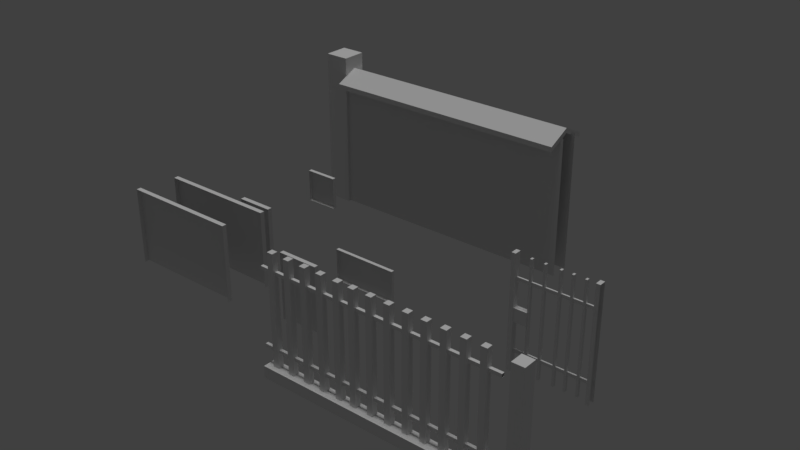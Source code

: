 # Source: 27.blend  (saved by Blender 2.79.0; exported with 4.5.12 LTS)
import bpy
from mathutils import Matrix  # noqa: F401  (used for matrix-valued properties, if any)

bpy.ops.wm.read_factory_settings(use_empty=True)
scene = bpy.context.scene
scene.name = 'Scene'

# ---- collections
col_collection_1 = bpy.data.collections.new('Collection 1'); scene.collection.children.link(col_collection_1)

# ---- materials (node trees are filled in below, after node groups)
mat_material = bpy.data.materials.new('Material')
mat_material.alpha_threshold = 0.0
mat_material.use_transparent_shadow = False
mat_material.roughness = 0.5
mat_material.specular_intensity = 0.0
mat_material.line_color = (0.0, 0.0, 0.0, 1.0)
mat_material_001 = bpy.data.materials.new('Material.001')
mat_material_001.alpha_threshold = 0.0
mat_material_001.use_transparent_shadow = False
mat_material_001.roughness = 0.5

# ---- material node trees

# ---- world
world_world = bpy.data.worlds.new('World'); scene.world = world_world
world_world.color = (0.05088, 0.05088, 0.05088)
world_world.use_sun_shadow = False
world_world.sun_shadow_jitter_overblur = 0.0
world_world.cycles.sampling_method = 'MANUAL'

# ---- lights
light_hemi = bpy.data.lights.new('Hemi', 'SUN')
light_hemi.transmission_factor = 0.0
light_hemi.angle = 0.1993
light_hemi.energy = 1.0
light_hemi.shadow_buffer_clip_start = 0.5
light_hemi.shadow_soft_size = 0.1
light_hemi.shadow_cascade_max_distance = 1000.0

# ---- meshes
me_cube_005 = bpy.data.meshes.new('Cube.005')
me_cube_005.from_pydata([(0.3569, 0.3961, -0.004499), (0.3569, -0.3961, -0.004499), (-0.3569, 0.3961, -0.004499), (-0.3569, -0.3961, -0.004499), (0.3569, 0.3961, 7.584), (0.3569, -0.3961, 7.584), (-0.3569, 0.3961, 7.584), (-0.3569, -0.3961, 7.584)], [], [(1, 5, 7, 3), (0, 2, 6, 4), (2, 3, 7, 6), (4, 6, 7, 5), (0, 4, 5, 1)])
_uv = me_cube_005.uv_layers.new(name='UVMap')
_uv.uv.foreach_set('vector', [0.008281, 0.9089, 0.4468, 0.9089, 0.4468, 0.9502, 0.008281, 0.9502, 0.00828, 0.9502, 0.00828, 0.9089, 0.4468, 0.9089, 0.4468, 0.9502, 0.008281, 0.9502, 0.008281, 0.9089, 0.4468, 0.9089, 0.4468, 0.9502, 0.4468, 0.9089, 0.4468, 0.9502, 0.401, 0.9502, 0.401, 0.9089, 0.008281, 0.9089, 0.4468, 0.9089, 0.4468, 0.9502, 0.008281, 0.9502])
me_cube_005.materials.append(mat_material)
me_cube_005.use_remesh_preserve_volume = False
me_cube_005.use_remesh_preserve_attributes = False
me_cube_005.use_mirror_vertex_groups = False
me_cube_005.update()
me_cube_004 = bpy.data.meshes.new('Cube.004')
me_cube_004.from_pydata([(-7.414, -0.6186, 0.006781), (-7.414, 0.6186, 0.006781), (9.753, -0.6186, 0.006781), (9.753, 0.6186, 0.006781), (-7.414, -0.6186, 9.042), (-7.414, 0.6186, 9.042), (9.753, 0.6186, 9.042), (9.753, -0.6186, 9.042), (-8.473, -0.801, -4.768e-07), (-8.473, -0.801, 10.3), (-8.473, 0.801, -4.768e-07), (-8.473, 0.801, 10.3), (-6.871, -0.801, -4.768e-07), (-6.871, -0.801, 10.3), (-6.871, 0.801, -4.768e-07), (-6.871, 0.801, 10.3), (-6.871, -1.507, 8.753), (9.543, -1.507, 8.753), (-6.871, 1.507, 8.753), (9.543, 1.507, 8.753), (-6.871, -1.44e-06, 9.465), (9.543, -1.44e-06, 9.465), (-6.871, -1.44e-06, 9.138), (-6.871, -1.507, 8.426), (9.543, -1.507, 8.426), (9.543, -1.44e-06, 9.138), (9.543, 1.507, 8.426), (-6.871, 1.507, 8.426), (1.475, -1.507, 8.753), (1.475, 1.507, 8.753), (1.475, -1.44e-06, 9.465), (1.475, -1.507, 8.426), (1.475, 1.507, 8.426), (1.475, -1.44e-06, 9.138), (1.17, 0.6186, 0.006781), (1.17, -0.6186, 0.006781), (1.17, -0.6186, 9.042), (1.17, 0.6186, 9.042)], [], [(35, 36, 4, 0), (14, 15, 13, 12), (10, 11, 15, 14), (8, 9, 11, 10), (15, 11, 9, 13), (30, 21, 19, 29), (28, 17, 21, 30), (33, 32, 26, 25), (31, 33, 25, 24), (21, 25, 26, 19), (20, 22, 23, 16), (17, 24, 25, 21), (29, 32, 27, 18), (28, 31, 24, 17), (18, 27, 22, 20), (16, 23, 31, 28), (19, 26, 32, 29), (23, 22, 33, 31), (22, 27, 32, 33), (16, 28, 30, 20), (20, 30, 29, 18), (12, 13, 9, 8), (34, 37, 6, 3), (1, 5, 37, 34), (2, 7, 36, 35)])
_uv = me_cube_004.uv_layers.new(name='UVMap')
_uv.uv.foreach_set('vector', [0.2232, 0.5728, 0.2232, 0.7741, 0.02747, 0.7741, 0.02747, 0.5728, 0.3127, 0.5655, 0.3127, 0.7689, 0.2479, 0.7689, 0.2479, 0.5655, 0.3127, 0.5655, 0.3127, 0.7689, 0.2479, 0.7689, 0.2479, 0.5655, 0.3127, 0.5655, 0.3127, 0.7689, 0.2479, 0.7689, 0.2479, 0.5655, 0.3127, 0.7689, 0.2479, 0.7689, 0.2479, 0.7057, 0.3127, 0.7057, 0.9326, 0.9656, 0.6232, 0.9656, 0.6232, 0.9036, 0.9326, 0.9036, 0.9326, 0.9036, 0.6232, 0.9036, 0.6232, 0.9656, 0.9326, 0.9656, 0.6141, 0.8935, 0.6141, 0.8471, 0.8521, 0.8472, 0.8521, 0.8936, 0.6141, 0.8935, 0.6141, 0.8471, 0.8521, 0.8472, 0.8521, 0.8936, 0.9691, 0.8837, 0.9863, 0.8916, 0.9863, 0.9865, 0.9691, 0.9785, 0.969, 0.8837, 0.9863, 0.8916, 0.9863, 0.9865, 0.9691, 0.9786, 0.9691, 0.9786, 0.9863, 0.9865, 0.9863, 0.8916, 0.969, 0.8837, 0.613, 0.9911, 0.613, 0.9787, 0.9364, 0.9787, 0.9364, 0.9911, 0.613, 0.9911, 0.613, 0.9787, 0.9364, 0.9787, 0.9364, 0.9911, 0.9691, 0.9786, 0.9863, 0.9865, 0.9863, 0.8916, 0.969, 0.8837, 0.613, 0.9911, 0.613, 0.9787, 0.9364, 0.9788, 0.9364, 0.9912, 0.613, 0.9911, 0.613, 0.9787, 0.9364, 0.9787, 0.9364, 0.9911, 0.6141, 0.8935, 0.6141, 0.8471, 0.8521, 0.8472, 0.8521, 0.8936, 0.6141, 0.8935, 0.6141, 0.8471, 0.8521, 0.8472, 0.8521, 0.8936, 0.9326, 0.9036, 0.6232, 0.9036, 0.6232, 0.9656, 0.9326, 0.9656, 0.9326, 0.9656, 0.6232, 0.9656, 0.6232, 0.9036, 0.9326, 0.9036, 0.3127, 0.5655, 0.3127, 0.7689, 0.2479, 0.7689, 0.2479, 0.5655, 0.2233, 0.5728, 0.2233, 0.7741, 0.02763, 0.7741, 0.02755, 0.5728, 0.2232, 0.5728, 0.2232, 0.7741, 0.02763, 0.7741, 0.02755, 0.5728, 0.2233, 0.5728, 0.2232, 0.7741, 0.02755, 0.7741, 0.02764, 0.5728])
me_cube_004.materials.append(mat_material)
me_cube_004.use_remesh_preserve_volume = False
me_cube_004.use_remesh_preserve_attributes = False
me_cube_004.use_mirror_vertex_groups = False
me_cube_004.update()
me_cube_003 = bpy.data.meshes.new('Cube.003')
me_cube_003.from_pydata([(-1.48, 0.07913, 3.868), (-1.48, 0.07913, 3.045), (-1.48, -0.2414, 3.868), (-1.48, -0.2414, 3.045), (2.587, 0.1091, 0.0002026), (2.587, -0.3108, 0.0002026), (-2.528, -0.3108, 0.0002026), (-2.528, 0.1091, 0.0002026), (-2.303, 0.07913, 3.868), (-2.303, 0.07913, 3.045), (2.336, 0.1091, 0.0002026), (2.336, -0.3108, 0.0002026), (-2.303, -0.2414, 3.868), (-2.303, -0.2414, 3.045), (-2.277, 0.1091, 0.0002026), (-2.277, -0.3108, 0.0002026), (2.587, 0.1091, 7.066), (2.587, -0.3108, 7.066), (-2.277, 0.1091, 7.066), (-2.528, 0.1091, 7.066), (-2.277, -0.3108, 7.066), (-2.528, -0.3108, 7.066), (2.336, 0.1091, 7.066), (2.336, -0.3108, 7.066), (1.652, -0.1552, 0.07807), (1.652, -0.1552, 6.967), (1.652, 0.03812, 0.07807), (1.652, 0.03812, 6.967), (1.781, -0.1552, 0.07807), (1.781, -0.1552, 6.967), (1.781, 0.03812, 0.07807), (1.781, 0.03812, 6.967), (-2.392, -0.08759, 1.09), (-2.392, -0.08759, 1.294), (-2.392, 0.007185, 1.09), (-2.392, 0.007185, 1.294), (2.419, -0.08759, 1.09), (2.419, -0.08759, 1.294), (2.419, 0.007185, 1.09), (2.419, 0.007185, 1.294), (-1.523, -0.1552, 0.07807), (-1.523, -0.1552, 6.967), (-1.523, 0.03812, 0.07807), (-1.523, 0.03812, 6.967), (-1.395, -0.1552, 0.07807), (-1.395, -0.1552, 6.967), (-1.395, 0.03812, 0.07807), (-1.395, 0.03812, 6.967), (-0.7081, -0.1552, 0.07807), (-0.7081, -0.1552, 6.967), (-0.7081, 0.03812, 0.07807), (-0.7081, 0.03812, 6.967), (-0.5797, -0.1552, 0.07807), (-0.5797, -0.1552, 6.967), (-0.5797, 0.03812, 0.07807), (-0.5797, 0.03812, 6.967), (0.2074, -0.1552, 0.07807), (0.2074, -0.1552, 6.967), (0.2074, 0.03812, 0.07807), (0.2074, 0.03812, 6.967), (0.3358, -0.1552, 0.07807), (0.3358, -0.1552, 6.967), (0.3358, 0.03812, 0.07807), (0.3358, 0.03812, 6.967), (0.9084, -0.1552, 0.07807), (0.9084, -0.1552, 6.967), (0.9084, 0.03812, 0.07807), (0.9084, 0.03812, 6.967), (1.037, -0.1552, 0.07807), (1.037, -0.1552, 6.967), (1.037, 0.03812, 0.07807), (1.037, 0.03812, 6.967), (-2.392, -0.08759, 5.43), (-2.392, -0.08759, 5.634), (-2.392, 0.007185, 5.43), (-2.392, 0.007185, 5.634), (2.419, -0.08759, 5.43), (2.419, -0.08759, 5.634), (2.419, 0.007185, 5.43), (2.419, 0.007185, 5.634)], [], [(4, 10, 22, 16), (0, 8, 12, 2), (9, 1, 3, 13), (3, 2, 12, 13), (10, 11, 23, 22), (1, 0, 2, 3), (9, 8, 0, 1), (13, 12, 8, 9), (18, 19, 21, 20), (16, 22, 23, 17), (6, 15, 20, 21), (15, 14, 18, 20), (11, 5, 17, 23), (14, 7, 19, 18), (24, 25, 27, 26), (26, 27, 31, 30), (30, 31, 29, 28), (28, 29, 25, 24), (31, 27, 25, 29), (34, 35, 39, 38), (36, 37, 33, 32), (34, 38, 36, 32), (39, 35, 33, 37), (40, 41, 43, 42), (42, 43, 47, 46), (46, 47, 45, 44), (44, 45, 41, 40), (47, 43, 41, 45), (48, 49, 51, 50), (50, 51, 55, 54), (54, 55, 53, 52), (52, 53, 49, 48), (55, 51, 49, 53), (56, 57, 59, 58), (58, 59, 63, 62), (62, 63, 61, 60), (60, 61, 57, 56), (63, 59, 57, 61), (64, 65, 67, 66), (66, 67, 71, 70), (70, 71, 69, 68), (68, 69, 65, 64), (71, 67, 65, 69), (74, 75, 79, 78), (76, 77, 73, 72), (74, 78, 76, 72), (79, 75, 73, 77)])
_uv = me_cube_003.uv_layers.new(name='UVMap')
_uv.uv.foreach_set('vector', [0.005897, 0.9954, 0.005904, 0.9612, 0.5822, 0.9612, 0.5822, 0.9954, 0.09089, 0.8437, 0.09089, 0.8938, 0.0714, 0.8938, 0.0714, 0.8437, 0.0714, 0.8938, 0.0714, 0.8437, 0.09089, 0.8437, 0.09089, 0.8938, 0.07684, 0.83, 0.07684, 0.88, 0.02681, 0.88, 0.02681, 0.83, 0.005904, 0.9954, 0.005904, 0.9612, 0.5822, 0.9612, 0.5822, 0.9954, 0.09089, 0.8437, 0.09089, 0.8938, 0.0714, 0.8938, 0.0714, 0.8437, 0.09089, 0.8141, 0.09089, 0.8938, 0.01123, 0.8938, 0.01123, 0.8141, 0.09089, 0.8437, 0.09089, 0.8938, 0.0714, 0.8938, 0.0714, 0.8437, 0.5617, 0.9612, 0.5822, 0.9612, 0.5822, 0.9954, 0.5617, 0.9954, 0.5617, 0.9612, 0.5822, 0.9612, 0.5822, 0.9954, 0.5617, 0.9954, 0.005897, 0.9954, 0.005904, 0.9612, 0.5822, 0.9612, 0.5822, 0.9954, 0.005904, 0.9954, 0.005904, 0.9612, 0.5822, 0.9612, 0.5822, 0.9954, 0.005897, 0.9954, 0.005904, 0.9612, 0.5822, 0.9612, 0.5822, 0.9954, 0.005897, 0.9954, 0.005904, 0.9612, 0.5822, 0.9612, 0.5822, 0.9954, 0.005901, 0.9792, 0.5678, 0.9792, 0.5678, 0.995, 0.005901, 0.995, 0.005901, 0.979, 0.5678, 0.9792, 0.5678, 0.995, 0.005916, 0.995, 0.005901, 0.979, 0.5678, 0.9792, 0.5678, 0.995, 0.005901, 0.995, 0.005901, 0.979, 0.5678, 0.9792, 0.5678, 0.995, 0.005916, 0.995, 0.5678, 0.9823, 0.5678, 0.995, 0.5487, 0.995, 0.5487, 0.9823, 0.5678, 0.9792, 0.5678, 0.9954, 0.1663, 0.9954, 0.1663, 0.9792, 0.1663, 0.9954, 0.1663, 0.9792, 0.5678, 0.9792, 0.5678, 0.9954, 0.5678, 0.9954, 0.1663, 0.9954, 0.1663, 0.9792, 0.5678, 0.9792, 0.1663, 0.9792, 0.5678, 0.9792, 0.5678, 0.9954, 0.1663, 0.9954, 0.005901, 0.9792, 0.5678, 0.9792, 0.5678, 0.995, 0.005901, 0.995, 0.005901, 0.979, 0.5678, 0.9792, 0.5678, 0.995, 0.005916, 0.995, 0.005901, 0.979, 0.5678, 0.9792, 0.5678, 0.995, 0.005901, 0.995, 0.005901, 0.979, 0.5678, 0.9792, 0.5678, 0.995, 0.005916, 0.995, 0.5678, 0.9823, 0.5678, 0.995, 0.5487, 0.995, 0.5487, 0.9823, 0.005901, 0.9792, 0.5678, 0.9792, 0.5678, 0.995, 0.005901, 0.995, 0.005901, 0.979, 0.5678, 0.9792, 0.5678, 0.995, 0.005916, 0.995, 0.005901, 0.979, 0.5678, 0.9792, 0.5678, 0.995, 0.005901, 0.995, 0.005901, 0.979, 0.5678, 0.9792, 0.5678, 0.995, 0.005916, 0.995, 0.5678, 0.9823, 0.5678, 0.995, 0.5487, 0.995, 0.5487, 0.9823, 0.005901, 0.9792, 0.5678, 0.9792, 0.5678, 0.995, 0.005901, 0.995, 0.005901, 0.979, 0.5678, 0.9792, 0.5678, 0.995, 0.005916, 0.995, 0.005901, 0.979, 0.5678, 0.9792, 0.5678, 0.995, 0.005901, 0.995, 0.005901, 0.979, 0.5678, 0.9792, 0.5678, 0.995, 0.005916, 0.995, 0.5678, 0.9823, 0.5678, 0.995, 0.5487, 0.995, 0.5487, 0.9823, 0.005901, 0.9792, 0.5678, 0.9792, 0.5678, 0.995, 0.005901, 0.995, 0.005901, 0.979, 0.5678, 0.9792, 0.5678, 0.995, 0.005916, 0.995, 0.005901, 0.979, 0.5678, 0.9792, 0.5678, 0.995, 0.005901, 0.995, 0.005901, 0.979, 0.5678, 0.9792, 0.5678, 0.995, 0.005916, 0.995, 0.5678, 0.9823, 0.5678, 0.995, 0.5487, 0.995, 0.5487, 0.9823, 0.5678, 0.9792, 0.5678, 0.9954, 0.1663, 0.9954, 0.1663, 0.9792, 0.1663, 0.9954, 0.1663, 0.9792, 0.5678, 0.9792, 0.5678, 0.9954, 0.5678, 0.9954, 0.1663, 0.9954, 0.1663, 0.9792, 0.5678, 0.9792, 0.1663, 0.9792, 0.5678, 0.9792, 0.5678, 0.9954, 0.1663, 0.9954])
me_cube_003.materials.append(mat_material)
me_cube_003.use_remesh_preserve_volume = False
me_cube_003.use_remesh_preserve_attributes = False
me_cube_003.use_mirror_vertex_groups = False
me_cube_003.update()
me_cube_002 = bpy.data.meshes.new('Cube.002')
me_cube_002.from_pydata([(48.58, -0.8461, -0.847), (48.58, -0.8461, 0.9622), (48.58, 0.8461, -0.847), (48.58, 0.8461, 0.9622), (50.58, -0.8461, -0.847), (50.58, -0.8461, 0.9622), (50.58, 0.8461, -0.847), (50.58, 0.8461, 0.9622), (68.21, -2.946, 0.06484), (68.21, -2.946, 0.8742), (68.21, -0.3659, 0.06484), (68.21, -0.3659, 0.8742), (69.75, -2.946, 0.06484), (69.75, -2.946, 0.8742), (69.75, -0.3659, 0.06484), (69.75, -0.3659, 0.8742)], [], [(10, 11, 15, 14), (2, 3, 7, 6), (6, 7, 5, 4), (4, 5, 1, 0), (7, 3, 1, 5), (14, 15, 13, 12), (12, 13, 9, 8), (10, 14, 12, 8), (15, 11, 9, 13)])
_uv = me_cube_002.uv_layers.new(name='UVMap')
_uv.uv.foreach_set('vector', [0.02109, 0.5436, 0.02109, 0.5202, 0.406, 0.5202, 0.406, 0.5436, 0.8215, 0.6589, 0.8215, 0.6422, 0.9951, 0.6422, 0.9951, 0.6589, 0.9906, 0.3058, 0.9906, 0.6263, 0.8268, 0.6263, 0.8268, 0.3058, 0.9951, 0.6422, 0.9951, 0.6589, 0.8215, 0.6589, 0.8215, 0.6422, 0.9951, 0.6589, 0.8215, 0.6589, 0.8215, 0.6422, 0.9951, 0.6422, 0.4096, 0.289, 0.4096, 0.5005, 0.02373, 0.5005, 0.02373, 0.289, 0.406, 0.5202, 0.406, 0.5436, 0.02109, 0.5436, 0.02109, 0.5202, 0.406, 0.5202, 0.406, 0.5436, 0.02109, 0.5436, 0.02109, 0.5202, 0.406, 0.5202, 0.406, 0.5436, 0.02109, 0.5436, 0.02109, 0.5202])
me_cube_002.materials.append(mat_material_001)
me_cube_002.use_remesh_preserve_volume = False
me_cube_002.use_remesh_preserve_attributes = False
me_cube_002.use_mirror_vertex_groups = False
me_cube_002.update()
me_cube_001 = bpy.data.meshes.new('Cube.001')
me_cube_001.from_pydata([(7.175, 0.3258, -0.0045), (7.175, -0.4665, -0.0045), (7.175, 0.3258, 0.721), (7.175, -0.4665, 0.721), (-7.112, 0.3258, -0.0045), (-7.112, -0.4665, -0.0045), (-7.112, 0.3258, 0.721), (-7.112, -0.4665, 0.721), (6.328, -0.1729, 0.5961), (6.328, -0.1729, 7.485), (6.328, 0.1919, 0.5961), (6.328, 0.1919, 7.485), (6.693, -0.1729, 0.5961), (6.693, -0.1729, 7.485), (6.693, 0.1919, 0.5961), (6.693, 0.1919, 7.485), (-7.336, -0.04527, 1.608), (-7.336, -0.04527, 1.812), (-7.336, 0.1336, 1.608), (-7.336, 0.1336, 1.812), (7.41, -0.04527, 1.608), (7.41, -0.04527, 1.812), (7.41, 0.1336, 1.608), (7.41, 0.1336, 1.812), (0.03155, 0.3258, -0.0045), (0.03155, -0.4665, -0.0045), (0.03155, 0.3258, 0.721), (0.03155, -0.4665, 0.721), (5.23, -0.1729, 0.5961), (5.23, -0.1729, 7.485), (5.23, 0.1919, 0.5961), (5.23, 0.1919, 7.485), (5.594, -0.1729, 0.5961), (5.594, -0.1729, 7.485), (5.594, 0.1919, 0.5961), (5.594, 0.1919, 7.485), (4.131, -0.1729, 0.5961), (4.131, -0.1729, 7.485), (4.131, 0.1919, 0.5961), (4.131, 0.1919, 7.485), (4.496, -0.1729, 0.5961), (4.496, -0.1729, 7.485), (4.496, 0.1919, 0.5961), (4.496, 0.1919, 7.485), (3.032, -0.1729, 0.5961), (3.032, -0.1729, 7.485), (3.032, 0.1919, 0.5961), (3.032, 0.1919, 7.485), (3.397, -0.1729, 0.5961), (3.397, -0.1729, 7.485), (3.397, 0.1919, 0.5961), (3.397, 0.1919, 7.485), (1.952, -0.1729, 0.5961), (1.952, -0.1729, 7.485), (1.952, 0.1919, 0.5961), (1.952, 0.1919, 7.485), (2.317, -0.1729, 0.5961), (2.317, -0.1729, 7.485), (2.317, 0.1919, 0.5961), (2.317, 0.1919, 7.485), (0.8536, -0.1729, 0.5961), (0.8536, -0.1729, 7.485), (0.8536, 0.1919, 0.5961), (0.8536, 0.1919, 7.485), (1.218, -0.1729, 0.5961), (1.218, -0.1729, 7.485), (1.218, 0.1919, 0.5961), (1.218, 0.1919, 7.485), (-0.2451, -0.1729, 0.5961), (-0.2451, -0.1729, 7.485), (-0.2451, 0.1919, 0.5961), (-0.2451, 0.1919, 7.485), (0.1197, -0.1729, 0.5961), (0.1197, -0.1729, 7.485), (0.1197, 0.1919, 0.5961), (0.1197, 0.1919, 7.485), (-1.344, -0.1729, 0.5961), (-1.344, -0.1729, 7.485), (-1.344, 0.1919, 0.5961), (-1.344, 0.1919, 7.485), (-0.9789, -0.1729, 0.5961), (-0.9789, -0.1729, 7.485), (-0.9789, 0.1919, 0.5961), (-0.9789, 0.1919, 7.485), (-2.312, -0.1729, 0.5961), (-2.312, -0.1729, 7.485), (-2.312, 0.1919, 0.5961), (-2.312, 0.1919, 7.485), (-1.947, -0.1729, 0.5961), (-1.947, -0.1729, 7.485), (-1.947, 0.1919, 0.5961), (-1.947, 0.1919, 7.485), (-3.411, -0.1729, 0.5961), (-3.411, -0.1729, 7.485), (-3.411, 0.1919, 0.5961), (-3.411, 0.1919, 7.485), (-3.046, -0.1729, 0.5961), (-3.046, -0.1729, 7.485), (-3.046, 0.1919, 0.5961), (-3.046, 0.1919, 7.485), (-4.491, -0.1729, 0.5961), (-4.491, -0.1729, 7.485), (-4.491, 0.1919, 0.5961), (-4.491, 0.1919, 7.485), (-4.126, -0.1729, 0.5961), (-4.126, -0.1729, 7.485), (-4.126, 0.1919, 0.5961), (-4.126, 0.1919, 7.485), (-5.589, -0.1729, 0.5961), (-5.589, -0.1729, 7.485), (-5.589, 0.1919, 0.5961), (-5.589, 0.1919, 7.485), (-5.225, -0.1729, 0.5961), (-5.225, -0.1729, 7.485), (-5.225, 0.1919, 0.5961), (-5.225, 0.1919, 7.485), (-6.688, -0.1729, 0.5961), (-6.688, -0.1729, 7.485), (-6.688, 0.1919, 0.5961), (-6.688, 0.1919, 7.485), (-6.323, -0.1729, 0.5961), (-6.323, -0.1729, 7.485), (-6.323, 0.1919, 0.5961), (-6.323, 0.1919, 7.485), (-7.336, -0.04527, 6.234), (-7.336, -0.04527, 6.437), (-7.336, 0.1336, 6.234), (-7.336, 0.1336, 6.437), (7.41, -0.04527, 6.234), (7.41, -0.04527, 6.437), (7.41, 0.1336, 6.234), (7.41, 0.1336, 6.437)], [], [(26, 24, 4, 6), (25, 27, 7, 5), (26, 6, 7, 27), (8, 9, 11, 10), (10, 11, 15, 14), (14, 15, 13, 12), (12, 13, 9, 8), (15, 11, 9, 13), (18, 19, 23, 22), (20, 21, 17, 16), (18, 22, 20, 16), (23, 19, 17, 21), (2, 26, 27, 3), (1, 3, 27, 25), (2, 0, 24, 26), (28, 29, 31, 30), (30, 31, 35, 34), (34, 35, 33, 32), (32, 33, 29, 28), (35, 31, 29, 33), (36, 37, 39, 38), (38, 39, 43, 42), (42, 43, 41, 40), (40, 41, 37, 36), (43, 39, 37, 41), (44, 45, 47, 46), (46, 47, 51, 50), (50, 51, 49, 48), (48, 49, 45, 44), (51, 47, 45, 49), (52, 53, 55, 54), (54, 55, 59, 58), (58, 59, 57, 56), (56, 57, 53, 52), (59, 55, 53, 57), (60, 61, 63, 62), (62, 63, 67, 66), (66, 67, 65, 64), (64, 65, 61, 60), (67, 63, 61, 65), (68, 69, 71, 70), (70, 71, 75, 74), (74, 75, 73, 72), (72, 73, 69, 68), (75, 71, 69, 73), (76, 77, 79, 78), (78, 79, 83, 82), (82, 83, 81, 80), (80, 81, 77, 76), (83, 79, 77, 81), (84, 85, 87, 86), (86, 87, 91, 90), (90, 91, 89, 88), (88, 89, 85, 84), (91, 87, 85, 89), (92, 93, 95, 94), (94, 95, 99, 98), (98, 99, 97, 96), (96, 97, 93, 92), (99, 95, 93, 97), (100, 101, 103, 102), (102, 103, 107, 106), (106, 107, 105, 104), (104, 105, 101, 100), (107, 103, 101, 105), (108, 109, 111, 110), (110, 111, 115, 114), (114, 115, 113, 112), (112, 113, 109, 108), (115, 111, 109, 113), (116, 117, 119, 118), (118, 119, 123, 122), (122, 123, 121, 120), (120, 121, 117, 116), (123, 119, 117, 121), (126, 127, 131, 130), (128, 129, 125, 124), (126, 130, 128, 124), (131, 127, 125, 129)])
_uv = me_cube_001.uv_layers.new(name='UVMap')
_uv.uv.foreach_set('vector', [0.4468, 0.9157, 0.4468, 0.9472, 0.1297, 0.9472, 0.1297, 0.9157, 0.4468, 0.9157, 0.4468, 0.9472, 0.1297, 0.9472, 0.1297, 0.9157, 0.4468, 0.9501, 0.1297, 0.9501, 0.1297, 0.9157, 0.4468, 0.9157, 0.005897, 0.9657, 0.5678, 0.9657, 0.5678, 0.9954, 0.005897, 0.9954, 0.5678, 0.9954, 0.005897, 0.9954, 0.005897, 0.9657, 0.5678, 0.9657, 0.005897, 0.9657, 0.5678, 0.9657, 0.5678, 0.9954, 0.005897, 0.9954, 0.5678, 0.9954, 0.005897, 0.9954, 0.005897, 0.9657, 0.5678, 0.9657, 0.5822, 0.9954, 0.5479, 0.9954, 0.5479, 0.9612, 0.5822, 0.9612, 0.01632, 0.995, 0.01636, 0.9741, 0.5678, 0.9741, 0.5678, 0.995, 0.5678, 0.9741, 0.5678, 0.995, 0.01632, 0.995, 0.01636, 0.9741, 0.01628, 0.9754, 0.5677, 0.9754, 0.5678, 0.995, 0.01632, 0.995, 0.5678, 0.995, 0.01632, 0.995, 0.01627, 0.9754, 0.5677, 0.9754, 0.4468, 0.9502, 0.1297, 0.9501, 0.1297, 0.9157, 0.4468, 0.9158, 0.4468, 0.9157, 0.4468, 0.9472, 0.1297, 0.9472, 0.1297, 0.9157, 0.4468, 0.9157, 0.4468, 0.9472, 0.1297, 0.9472, 0.1297, 0.9157, 0.005897, 0.9657, 0.5678, 0.9657, 0.5678, 0.9954, 0.005897, 0.9954, 0.5678, 0.9954, 0.005897, 0.9954, 0.005897, 0.9657, 0.5678, 0.9657, 0.005897, 0.9657, 0.5678, 0.9657, 0.5678, 0.9954, 0.005897, 0.9954, 0.5678, 0.9954, 0.005897, 0.9954, 0.005897, 0.9657, 0.5678, 0.9657, 0.5822, 0.9954, 0.5479, 0.9954, 0.5479, 0.9612, 0.5822, 0.9612, 0.005897, 0.9657, 0.5678, 0.9657, 0.5678, 0.9954, 0.005897, 0.9954, 0.5678, 0.9954, 0.005897, 0.9954, 0.005897, 0.9657, 0.5678, 0.9657, 0.005897, 0.9657, 0.5678, 0.9657, 0.5678, 0.9954, 0.005897, 0.9954, 0.5678, 0.9954, 0.005897, 0.9954, 0.005897, 0.9657, 0.5678, 0.9657, 0.5822, 0.9954, 0.5479, 0.9954, 0.5479, 0.9612, 0.5822, 0.9612, 0.005897, 0.9657, 0.5678, 0.9657, 0.5678, 0.9954, 0.005897, 0.9954, 0.5678, 0.9954, 0.005897, 0.9954, 0.005897, 0.9657, 0.5678, 0.9657, 0.005897, 0.9657, 0.5678, 0.9657, 0.5678, 0.9954, 0.005897, 0.9954, 0.5678, 0.9954, 0.005897, 0.9954, 0.005897, 0.9657, 0.5678, 0.9657, 0.5822, 0.9954, 0.5479, 0.9954, 0.5479, 0.9612, 0.5822, 0.9612, 0.005897, 0.9657, 0.5678, 0.9657, 0.5678, 0.9954, 0.005897, 0.9954, 0.5678, 0.9954, 0.005897, 0.9954, 0.005897, 0.9657, 0.5678, 0.9657, 0.005897, 0.9657, 0.5678, 0.9657, 0.5678, 0.9954, 0.005897, 0.9954, 0.5678, 0.9954, 0.005897, 0.9954, 0.005897, 0.9657, 0.5678, 0.9657, 0.5822, 0.9954, 0.5479, 0.9954, 0.5479, 0.9612, 0.5822, 0.9612, 0.005897, 0.9657, 0.5678, 0.9657, 0.5678, 0.9954, 0.005897, 0.9954, 0.5678, 0.9954, 0.005897, 0.9954, 0.005897, 0.9657, 0.5678, 0.9657, 0.005897, 0.9657, 0.5678, 0.9657, 0.5678, 0.9954, 0.005897, 0.9954, 0.5678, 0.9954, 0.005897, 0.9954, 0.005897, 0.9657, 0.5678, 0.9657, 0.5822, 0.9954, 0.5479, 0.9954, 0.5479, 0.9612, 0.5822, 0.9612, 0.005897, 0.9657, 0.5678, 0.9657, 0.5678, 0.9954, 0.005897, 0.9954, 0.5678, 0.9954, 0.005897, 0.9954, 0.005897, 0.9657, 0.5678, 0.9657, 0.005897, 0.9657, 0.5678, 0.9657, 0.5678, 0.9954, 0.005897, 0.9954, 0.5678, 0.9954, 0.005897, 0.9954, 0.005897, 0.9657, 0.5678, 0.9657, 0.5822, 0.9954, 0.5479, 0.9954, 0.5479, 0.9612, 0.5822, 0.9612, 0.005897, 0.9657, 0.5678, 0.9657, 0.5678, 0.9954, 0.005897, 0.9954, 0.5678, 0.9954, 0.005897, 0.9954, 0.005897, 0.9657, 0.5678, 0.9657, 0.005897, 0.9657, 0.5678, 0.9657, 0.5678, 0.9954, 0.005897, 0.9954, 0.5678, 0.9954, 0.005897, 0.9954, 0.005897, 0.9657, 0.5678, 0.9657, 0.5822, 0.9954, 0.5479, 0.9954, 0.5479, 0.9612, 0.5822, 0.9612, 0.005897, 0.9657, 0.5678, 0.9657, 0.5678, 0.9954, 0.005897, 0.9954, 0.5678, 0.9954, 0.005897, 0.9954, 0.005897, 0.9657, 0.5678, 0.9657, 0.005897, 0.9657, 0.5678, 0.9657, 0.5678, 0.9954, 0.005897, 0.9954, 0.5678, 0.9954, 0.005897, 0.9954, 0.005897, 0.9657, 0.5678, 0.9657, 0.5822, 0.9954, 0.5479, 0.9954, 0.5479, 0.9612, 0.5822, 0.9612, 0.005897, 0.9657, 0.5678, 0.9657, 0.5678, 0.9954, 0.005897, 0.9954, 0.5678, 0.9954, 0.005897, 0.9954, 0.005897, 0.9657, 0.5678, 0.9657, 0.005897, 0.9657, 0.5678, 0.9657, 0.5678, 0.9954, 0.005897, 0.9954, 0.5678, 0.9954, 0.005897, 0.9954, 0.005897, 0.9657, 0.5678, 0.9657, 0.5822, 0.9954, 0.5479, 0.9954, 0.5479, 0.9612, 0.5822, 0.9612, 0.005897, 0.9657, 0.5678, 0.9657, 0.5678, 0.9954, 0.005897, 0.9954, 0.5678, 0.9954, 0.005897, 0.9954, 0.005897, 0.9657, 0.5678, 0.9657, 0.005897, 0.9657, 0.5678, 0.9657, 0.5678, 0.9954, 0.005897, 0.9954, 0.5678, 0.9954, 0.005897, 0.9954, 0.005897, 0.9657, 0.5678, 0.9657, 0.5822, 0.9954, 0.5479, 0.9954, 0.5479, 0.9612, 0.5822, 0.9612, 0.005897, 0.9657, 0.5678, 0.9657, 0.5678, 0.9954, 0.005897, 0.9954, 0.5678, 0.9954, 0.005897, 0.9954, 0.005897, 0.9657, 0.5678, 0.9657, 0.005897, 0.9657, 0.5678, 0.9657, 0.5678, 0.9954, 0.005897, 0.9954, 0.5678, 0.9954, 0.005897, 0.9954, 0.005897, 0.9657, 0.5678, 0.9657, 0.5822, 0.9954, 0.5479, 0.9954, 0.5479, 0.9612, 0.5822, 0.9612, 0.005897, 0.9657, 0.5678, 0.9657, 0.5678, 0.9954, 0.005897, 0.9954, 0.5678, 0.9954, 0.005897, 0.9954, 0.005897, 0.9657, 0.5678, 0.9657, 0.005897, 0.9657, 0.5678, 0.9657, 0.5678, 0.9954, 0.005897, 0.9954, 0.5678, 0.9954, 0.005897, 0.9954, 0.005897, 0.9657, 0.5678, 0.9657, 0.5822, 0.9954, 0.5479, 0.9954, 0.5479, 0.9612, 0.5822, 0.9612, 0.01632, 0.995, 0.01636, 0.9741, 0.5678, 0.9741, 0.5678, 0.995, 0.5678, 0.9741, 0.5678, 0.995, 0.01632, 0.995, 0.01636, 0.9741, 0.01628, 0.9754, 0.5677, 0.9754, 0.5678, 0.995, 0.01632, 0.995, 0.5678, 0.995, 0.01632, 0.995, 0.01627, 0.9754, 0.5677, 0.9754])
me_cube_001.materials.append(mat_material)
me_cube_001.use_remesh_preserve_volume = False
me_cube_001.use_remesh_preserve_attributes = False
me_cube_001.use_mirror_vertex_groups = False
me_cube_001.update()
me_cube_000 = bpy.data.meshes.new('Cube.000')
me_cube_000.from_pydata([(102.9, 2.314, 0.6998), (102.9, 2.314, 1.518), (101.2, 2.314, 0.6998), (101.2, 2.314, 1.518), (102.9, 3.582, 0.6998), (102.9, 3.582, 1.518), (101.2, 3.582, 0.6998), (101.2, 3.582, 1.518), (41.96, 3.194, -0.7812), (41.96, 3.194, 1.272), (41.96, 8.057, -0.7812), (41.96, 8.057, 1.272), (44.23, 3.194, -0.7812), (44.23, 3.194, 1.272), (44.23, 8.057, -0.7812), (44.23, 8.057, 1.272), (74.02, 3.625, -0.7779), (74.02, 3.625, 0.9635), (74.02, 5.111, -0.7779), (74.02, 5.111, 0.9635), (76.29, 3.625, -0.7779), (76.29, 3.625, 0.9635), (76.29, 5.111, -0.7779), (76.29, 5.111, 0.9635), (61.49, 2.913, -0.7812), (61.49, 2.913, 1.272), (61.49, 7.776, -0.7812), (61.49, 7.776, 1.272), (63.76, 2.913, -0.7812), (63.76, 2.913, 1.272), (63.76, 7.776, -0.7812), (63.76, 7.776, 1.272)], [], [(0, 1, 3, 2), (6, 7, 5, 4), (4, 5, 1, 0), (2, 6, 4, 0), (7, 3, 1, 5), (22, 23, 21, 20), (10, 11, 15, 14), (14, 15, 13, 12), (12, 13, 9, 8), (18, 19, 23, 22), (15, 11, 9, 13), (20, 21, 17, 16), (23, 19, 17, 21), (26, 27, 31, 30), (30, 31, 29, 28), (28, 29, 25, 24), (31, 27, 25, 29)])
_uv = me_cube_000.uv_layers.new(name='UVMap')
_uv.uv.foreach_set('vector', [0.6384, 0.5064, 0.6384, 0.5331, 0.4294, 0.5331, 0.4294, 0.5064, 0.4294, 0.5331, 0.4294, 0.5064, 0.6384, 0.5064, 0.6384, 0.5331, 0.6264, 0.3127, 0.6264, 0.4868, 0.4432, 0.4868, 0.4432, 0.3127, 0.4294, 0.5331, 0.4294, 0.5064, 0.6384, 0.5064, 0.6384, 0.5331, 0.4294, 0.5331, 0.4294, 0.5064, 0.6384, 0.5064, 0.6384, 0.5331, 0.7934, 0.3024, 0.7934, 0.567, 0.6603, 0.567, 0.6603, 0.3024, 0.513, 0.285, 0.513, 0.2634, 0.9189, 0.2634, 0.9189, 0.285, 0.9254, 0.015, 0.9254, 0.227, 0.506, 0.227, 0.506, 0.015, 0.9189, 0.2634, 0.9189, 0.285, 0.513, 0.285, 0.513, 0.2634, 0.6304, 0.609, 0.6304, 0.584, 0.7974, 0.584, 0.7974, 0.609, 0.9189, 0.2634, 0.9189, 0.285, 0.513, 0.285, 0.513, 0.2634, 0.7974, 0.584, 0.7974, 0.609, 0.6304, 0.609, 0.6304, 0.584, 0.7974, 0.609, 0.6304, 0.609, 0.6304, 0.584, 0.7974, 0.584, 0.03133, 0.2615, 0.03133, 0.2398, 0.4372, 0.2398, 0.4372, 0.2615, 0.4385, 0.01055, 0.4385, 0.2226, 0.01914, 0.2226, 0.01914, 0.01055, 0.4372, 0.2398, 0.4372, 0.2615, 0.03133, 0.2615, 0.03133, 0.2398, 0.4372, 0.2398, 0.4372, 0.2615, 0.03133, 0.2615, 0.03133, 0.2398])
me_cube_000.materials.append(mat_material_001)
me_cube_000.use_remesh_preserve_volume = False
me_cube_000.use_remesh_preserve_attributes = False
me_cube_000.use_mirror_vertex_groups = False
me_cube_000.update()

# ---- objects
ob_cube_005 = bpy.data.objects.new('Cube.005', me_cube_005)
ob_cube_004 = bpy.data.objects.new('Cube.004', me_cube_004)
ob_cube_003 = bpy.data.objects.new('Cube.003', me_cube_003)
ob_cube_002 = bpy.data.objects.new('Cube.002', me_cube_002)
ob_hemi = bpy.data.objects.new('Hemi', light_hemi)
ob_cube_001 = bpy.data.objects.new('Cube.001', me_cube_001)
ob_cube_000 = bpy.data.objects.new('Cube.000', me_cube_000)

# ---- transforms, parenting, visibility, modifiers, constraints
ob_cube_005.location = (13.89, -10.06, -2.384e-07)
ob_cube_005.scale = (0.8711, 0.8711, 0.8711)
ob_cube_005.lock_rotations_4d = False
ob_cube_005.empty_display_type = 'ARROWS'
ob_cube_005.lineart.crease_threshold = 0.0
ob_cube_004.location = (-3.118, 6.448, 4.768e-07)
ob_cube_004.scale = (0.8711, 0.8711, 0.8711)
ob_cube_004.lock_rotations_4d = False
ob_cube_004.empty_display_type = 'ARROWS'
ob_cube_004.lineart.crease_threshold = 0.0
ob_cube_003.location = (10.6, -2.57, 1.49e-08)
ob_cube_003.scale = (0.8711, 0.8711, 0.8711)
ob_cube_003.lock_rotations_4d = False
ob_cube_003.empty_display_type = 'ARROWS'
ob_cube_003.lineart.crease_threshold = 0.0
ob_cube_002.location = (-1.601, -11.65, 1.601)
ob_cube_002.rotation_euler = (0.0, -0.0, 1.571)
ob_cube_002.scale = (0.1135, 1.368, 2.118)
ob_cube_002.lineart.crease_threshold = 0.0
ob_hemi.location = (12.1, 14.33, 14.07)
ob_hemi.lineart.crease_threshold = 0.0
ob_cube_001.location = (6.526, -9.995, 2.384e-07)
ob_cube_001.scale = (0.8711, 0.8711, 0.8711)
ob_cube_001.lock_rotations_4d = False
ob_cube_001.empty_display_type = 'ARROWS'
ob_cube_001.lineart.crease_threshold = 0.0
ob_cube_000.location = (-1.601, -11.65, 1.601)
ob_cube_000.rotation_euler = (0.0, -0.0, 1.571)
ob_cube_000.scale = (0.1135, 1.368, 2.118)
ob_cube_000.lineart.crease_threshold = 0.0

# ---- collection membership
col_collection_1.objects.link(ob_cube_005)
col_collection_1.objects.link(ob_cube_004)
col_collection_1.objects.link(ob_cube_003)
col_collection_1.objects.link(ob_cube_002)
col_collection_1.objects.link(ob_hemi)
col_collection_1.objects.link(ob_cube_001)
col_collection_1.objects.link(ob_cube_000)

# ---- scene / render settings (as saved in the file)
scene.frame_start = 1; scene.frame_end = 250; scene.frame_set(1)
scene.render.engine = 'BLENDER_EEVEE_NEXT'
scene.render.resolution_percentage = 50
scene.render.dither_intensity = 0.0
scene.cycles.use_denoising = False
scene.cycles.samples = 128
scene.cycles.sampling_pattern = 'TABULATED_SOBOL'
scene.cycles.use_adaptive_sampling = False
scene.cycles.use_light_tree = False
scene.cycles.blur_glossy = 0.0
scene.cycles.sample_clamp_indirect = 0.0
scene.view_settings.view_transform = 'Standard'
bpy.context.view_layer.update()

# ---- added for rendering (the .blend has no active camera): camera
cam_auto = bpy.data.cameras.new('AutoCamera')
cam_auto.lens = 50.0
cam_auto.sensor_width = 36.0
cam_auto.clip_end = 1000.0
ob_auto_camera = bpy.data.objects.new('AutoCamera', cam_auto)
scene.collection.objects.link(ob_auto_camera)
ob_auto_camera.location = (31.9348, -38.6937, 29.3049)
ob_auto_camera.rotation_euler = (1.09748, -7.21219e-08, 0.694738)
scene.camera = ob_auto_camera
bpy.context.view_layer.update()
